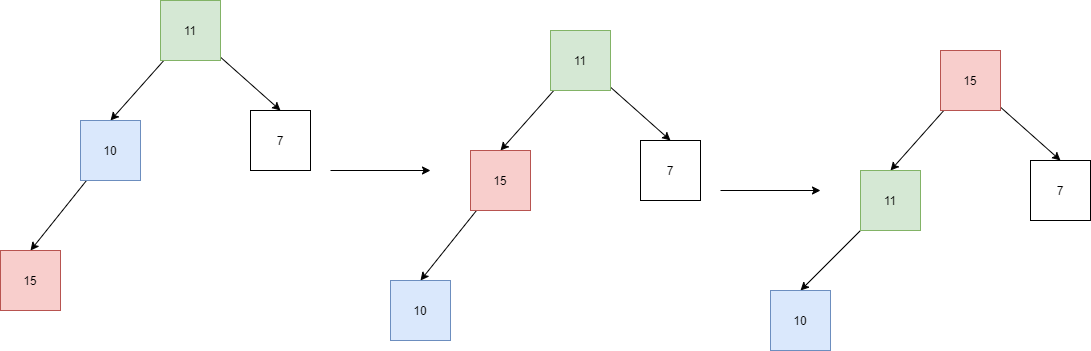

The diagram above was exported from draw.io. Its source (the exported page's mxGraphModel, read from the mxfile embedded in the PNG):
<mxGraphModel dx="868" dy="450" grid="1" gridSize="10" guides="1" tooltips="1" connect="1" arrows="1" fold="1" page="1" pageScale="1" pageWidth="1169" pageHeight="1654" math="0" shadow="0">
  <root>
    <mxCell id="0" />
    <mxCell id="1" parent="0" />
    <mxCell id="lLOKPsytCs38QNBqKIGo-16" style="rounded=0;orthogonalLoop=1;jettySize=auto;html=1;entryX=0.5;entryY=0;entryDx=0;entryDy=0;" edge="1" parent="1" source="lLOKPsytCs38QNBqKIGo-18" target="lLOKPsytCs38QNBqKIGo-19">
      <mxGeometry relative="1" as="geometry" />
    </mxCell>
    <mxCell id="lLOKPsytCs38QNBqKIGo-17" style="edgeStyle=none;rounded=0;orthogonalLoop=1;jettySize=auto;html=1;entryX=0.5;entryY=0;entryDx=0;entryDy=0;" edge="1" parent="1" source="lLOKPsytCs38QNBqKIGo-18" target="lLOKPsytCs38QNBqKIGo-21">
      <mxGeometry relative="1" as="geometry" />
    </mxCell>
    <mxCell id="lLOKPsytCs38QNBqKIGo-18" value="11" style="rounded=0;whiteSpace=wrap;html=1;fillColor=#d5e8d4;strokeColor=#82b366;" vertex="1" parent="1">
      <mxGeometry x="200" y="170" width="60" height="60" as="geometry" />
    </mxCell>
    <mxCell id="lLOKPsytCs38QNBqKIGo-23" style="edgeStyle=none;rounded=0;orthogonalLoop=1;jettySize=auto;html=1;entryX=0.5;entryY=0;entryDx=0;entryDy=0;" edge="1" parent="1" source="lLOKPsytCs38QNBqKIGo-19" target="lLOKPsytCs38QNBqKIGo-22">
      <mxGeometry relative="1" as="geometry" />
    </mxCell>
    <mxCell id="lLOKPsytCs38QNBqKIGo-19" value="10" style="rounded=0;whiteSpace=wrap;html=1;fillColor=#dae8fc;strokeColor=#6c8ebf;" vertex="1" parent="1">
      <mxGeometry x="120" y="290" width="60" height="60" as="geometry" />
    </mxCell>
    <mxCell id="lLOKPsytCs38QNBqKIGo-21" value="7" style="rounded=0;whiteSpace=wrap;html=1;" vertex="1" parent="1">
      <mxGeometry x="290" y="280" width="60" height="60" as="geometry" />
    </mxCell>
    <mxCell id="lLOKPsytCs38QNBqKIGo-22" value="15" style="rounded=0;whiteSpace=wrap;html=1;fillColor=#f8cecc;strokeColor=#b85450;" vertex="1" parent="1">
      <mxGeometry x="40" y="420" width="60" height="60" as="geometry" />
    </mxCell>
    <mxCell id="lLOKPsytCs38QNBqKIGo-24" value="" style="endArrow=classic;html=1;rounded=0;" edge="1" parent="1">
      <mxGeometry width="50" height="50" relative="1" as="geometry">
        <mxPoint x="370" y="340" as="sourcePoint" />
        <mxPoint x="470" y="340" as="targetPoint" />
      </mxGeometry>
    </mxCell>
    <mxCell id="lLOKPsytCs38QNBqKIGo-25" style="rounded=0;orthogonalLoop=1;jettySize=auto;html=1;entryX=0.5;entryY=0;entryDx=0;entryDy=0;" edge="1" parent="1" source="lLOKPsytCs38QNBqKIGo-27" target="lLOKPsytCs38QNBqKIGo-29">
      <mxGeometry relative="1" as="geometry" />
    </mxCell>
    <mxCell id="lLOKPsytCs38QNBqKIGo-26" style="edgeStyle=none;rounded=0;orthogonalLoop=1;jettySize=auto;html=1;entryX=0.5;entryY=0;entryDx=0;entryDy=0;" edge="1" parent="1" source="lLOKPsytCs38QNBqKIGo-27" target="lLOKPsytCs38QNBqKIGo-30">
      <mxGeometry relative="1" as="geometry" />
    </mxCell>
    <mxCell id="lLOKPsytCs38QNBqKIGo-27" value="11" style="rounded=0;whiteSpace=wrap;html=1;fillColor=#d5e8d4;strokeColor=#82b366;" vertex="1" parent="1">
      <mxGeometry x="590" y="200" width="60" height="60" as="geometry" />
    </mxCell>
    <mxCell id="lLOKPsytCs38QNBqKIGo-28" style="edgeStyle=none;rounded=0;orthogonalLoop=1;jettySize=auto;html=1;entryX=0.5;entryY=0;entryDx=0;entryDy=0;" edge="1" parent="1" source="lLOKPsytCs38QNBqKIGo-29" target="lLOKPsytCs38QNBqKIGo-31">
      <mxGeometry relative="1" as="geometry" />
    </mxCell>
    <mxCell id="lLOKPsytCs38QNBqKIGo-29" value="15" style="rounded=0;whiteSpace=wrap;html=1;fillColor=#f8cecc;strokeColor=#b85450;" vertex="1" parent="1">
      <mxGeometry x="510" y="320" width="60" height="60" as="geometry" />
    </mxCell>
    <mxCell id="lLOKPsytCs38QNBqKIGo-30" value="7" style="rounded=0;whiteSpace=wrap;html=1;" vertex="1" parent="1">
      <mxGeometry x="680" y="310" width="60" height="60" as="geometry" />
    </mxCell>
    <mxCell id="lLOKPsytCs38QNBqKIGo-31" value="10" style="rounded=0;whiteSpace=wrap;html=1;fillColor=#dae8fc;strokeColor=#6c8ebf;" vertex="1" parent="1">
      <mxGeometry x="430" y="450" width="60" height="60" as="geometry" />
    </mxCell>
    <mxCell id="lLOKPsytCs38QNBqKIGo-32" value="" style="endArrow=classic;html=1;rounded=0;" edge="1" parent="1">
      <mxGeometry width="50" height="50" relative="1" as="geometry">
        <mxPoint x="760" y="360" as="sourcePoint" />
        <mxPoint x="860" y="360" as="targetPoint" />
      </mxGeometry>
    </mxCell>
    <mxCell id="lLOKPsytCs38QNBqKIGo-33" style="rounded=0;orthogonalLoop=1;jettySize=auto;html=1;entryX=0.5;entryY=0;entryDx=0;entryDy=0;" edge="1" parent="1" source="lLOKPsytCs38QNBqKIGo-35" target="lLOKPsytCs38QNBqKIGo-37">
      <mxGeometry relative="1" as="geometry" />
    </mxCell>
    <mxCell id="lLOKPsytCs38QNBqKIGo-34" style="edgeStyle=none;rounded=0;orthogonalLoop=1;jettySize=auto;html=1;entryX=0.5;entryY=0;entryDx=0;entryDy=0;" edge="1" parent="1" source="lLOKPsytCs38QNBqKIGo-35" target="lLOKPsytCs38QNBqKIGo-38">
      <mxGeometry relative="1" as="geometry" />
    </mxCell>
    <mxCell id="lLOKPsytCs38QNBqKIGo-35" value="15" style="rounded=0;whiteSpace=wrap;html=1;fillColor=#f8cecc;strokeColor=#b85450;" vertex="1" parent="1">
      <mxGeometry x="980" y="220" width="60" height="60" as="geometry" />
    </mxCell>
    <mxCell id="lLOKPsytCs38QNBqKIGo-36" style="edgeStyle=none;rounded=0;orthogonalLoop=1;jettySize=auto;html=1;entryX=0.5;entryY=0;entryDx=0;entryDy=0;" edge="1" parent="1" source="lLOKPsytCs38QNBqKIGo-37" target="lLOKPsytCs38QNBqKIGo-39">
      <mxGeometry relative="1" as="geometry" />
    </mxCell>
    <mxCell id="lLOKPsytCs38QNBqKIGo-37" value="11" style="rounded=0;whiteSpace=wrap;html=1;fillColor=#d5e8d4;strokeColor=#82b366;" vertex="1" parent="1">
      <mxGeometry x="900" y="340" width="60" height="60" as="geometry" />
    </mxCell>
    <mxCell id="lLOKPsytCs38QNBqKIGo-38" value="7" style="rounded=0;whiteSpace=wrap;html=1;" vertex="1" parent="1">
      <mxGeometry x="1070" y="330" width="60" height="60" as="geometry" />
    </mxCell>
    <mxCell id="lLOKPsytCs38QNBqKIGo-39" value="10" style="rounded=0;whiteSpace=wrap;html=1;fillColor=#dae8fc;strokeColor=#6c8ebf;" vertex="1" parent="1">
      <mxGeometry x="810" y="460" width="60" height="60" as="geometry" />
    </mxCell>
  </root>
</mxGraphModel>